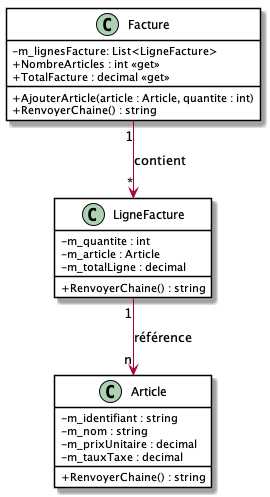

The diagram above was rendered by PlantUML. Its source (embedded in the PNG):
@startuml FactureDiagClasses
skinparam classAttributeIconSize 0
skinparam class {
    BackgroundColor White
    BorderColor #000
}

Facture "1" --> "*" LigneFacture : contient
LigneFacture "1" --> "n" Article : référence

class Facture {
    - m_lignesFacture: List<LigneFacture>
    + NombreArticles : int <<get>>
    + TotalFacture : decimal <<get>>
    + AjouterArticle(article : Article, quantite : int)
    + RenvoyerChaine() : string
}
class LigneFacture {
    - m_quantite : int
    - m_article : Article
    - m_totalLigne : decimal
    + RenvoyerChaine() : string
}
class Article {
    - m_identifiant : string
    - m_nom : string
    - m_prixUnitaire : decimal
    - m_tauxTaxe : decimal
    + RenvoyerChaine() : string
}
@enduml